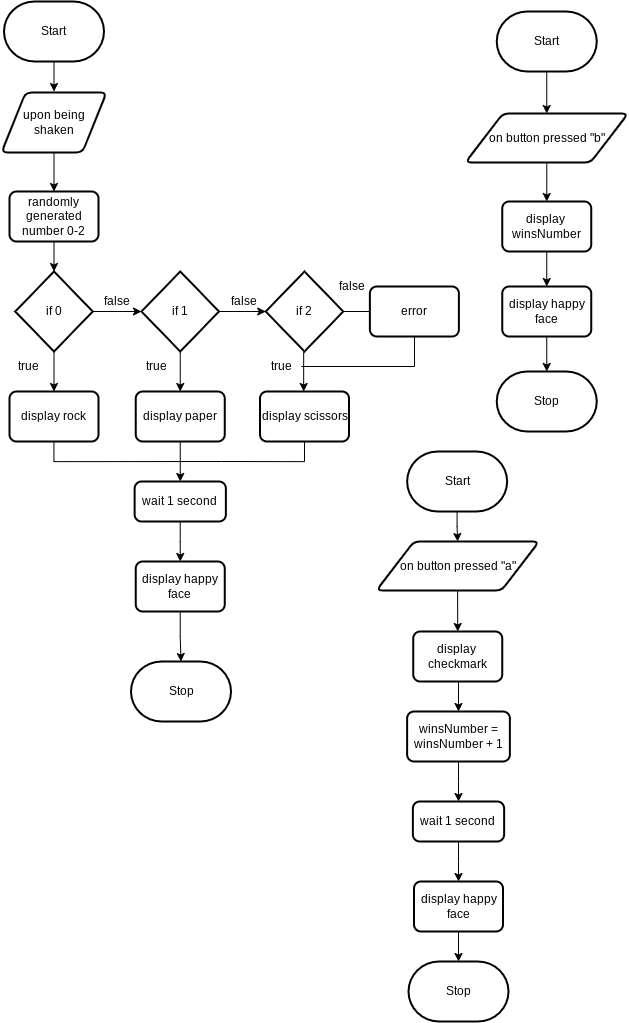

The diagram above was exported from draw.io. Its source (the exported page's mxGraphModel, read from the mxfile embedded in the PNG):
<mxGraphModel dx="1731" dy="1463" grid="1" gridSize="10" guides="1" tooltips="1" connect="1" arrows="1" fold="1" page="1" pageScale="1" pageWidth="850" pageHeight="1100" math="0" shadow="0">
  <root>
    <mxCell id="0" />
    <mxCell id="1" parent="0" />
    <mxCell id="28" style="edgeStyle=none;html=1;" parent="1" source="2" edge="1">
      <mxGeometry relative="1" as="geometry">
        <mxPoint x="102.5" y="160" as="targetPoint" />
      </mxGeometry>
    </mxCell>
    <mxCell id="2" value="Start" style="strokeWidth=2;html=1;shape=mxgraph.flowchart.terminator;whiteSpace=wrap;" parent="1" vertex="1">
      <mxGeometry x="52.5" y="70" width="100" height="60" as="geometry" />
    </mxCell>
    <mxCell id="31" value="" style="edgeStyle=none;html=1;entryX=0.5;entryY=0;entryDx=0;entryDy=0;" parent="1" source="5" target="6" edge="1">
      <mxGeometry relative="1" as="geometry" />
    </mxCell>
    <mxCell id="5" value="upon being shaken" style="shape=parallelogram;html=1;strokeWidth=2;perimeter=parallelogramPerimeter;whiteSpace=wrap;rounded=1;arcSize=12;size=0.23;" parent="1" vertex="1">
      <mxGeometry x="50" y="161" width="105" height="60" as="geometry" />
    </mxCell>
    <mxCell id="32" style="edgeStyle=none;html=1;entryX=0.5;entryY=0;entryDx=0;entryDy=0;entryPerimeter=0;" parent="1" source="6" target="7" edge="1">
      <mxGeometry relative="1" as="geometry" />
    </mxCell>
    <mxCell id="6" value="randomly generated number 0-2" style="rounded=1;whiteSpace=wrap;html=1;absoluteArcSize=1;arcSize=14;strokeWidth=2;" parent="1" vertex="1">
      <mxGeometry x="58" y="260" width="89" height="50" as="geometry" />
    </mxCell>
    <mxCell id="11" style="edgeStyle=none;html=1;entryX=0;entryY=0.5;entryDx=0;entryDy=0;entryPerimeter=0;" parent="1" source="7" target="9" edge="1">
      <mxGeometry relative="1" as="geometry" />
    </mxCell>
    <mxCell id="21" value="" style="edgeStyle=none;html=1;" parent="1" source="7" target="15" edge="1">
      <mxGeometry relative="1" as="geometry" />
    </mxCell>
    <mxCell id="7" value="if 0" style="strokeWidth=2;html=1;shape=mxgraph.flowchart.decision;whiteSpace=wrap;" parent="1" vertex="1">
      <mxGeometry x="63.75" y="340" width="77.5" height="80" as="geometry" />
    </mxCell>
    <mxCell id="23" value="" style="edgeStyle=none;html=1;" parent="1" edge="1">
      <mxGeometry relative="1" as="geometry">
        <mxPoint x="352.17" y="420" as="sourcePoint" />
        <mxPoint x="352.17000000000024" y="460" as="targetPoint" />
      </mxGeometry>
    </mxCell>
    <mxCell id="73" style="edgeStyle=orthogonalEdgeStyle;rounded=0;html=1;entryX=0;entryY=0.5;entryDx=0;entryDy=0;endArrow=none;endFill=0;" edge="1" parent="1" source="8" target="71">
      <mxGeometry relative="1" as="geometry" />
    </mxCell>
    <mxCell id="8" value="if 2" style="strokeWidth=2;html=1;shape=mxgraph.flowchart.decision;whiteSpace=wrap;" parent="1" vertex="1">
      <mxGeometry x="314.25" y="340" width="77.5" height="80" as="geometry" />
    </mxCell>
    <mxCell id="12" style="edgeStyle=none;html=1;entryX=0;entryY=0.5;entryDx=0;entryDy=0;entryPerimeter=0;" parent="1" source="9" target="8" edge="1">
      <mxGeometry relative="1" as="geometry" />
    </mxCell>
    <mxCell id="22" value="" style="edgeStyle=none;html=1;" parent="1" source="9" target="17" edge="1">
      <mxGeometry relative="1" as="geometry" />
    </mxCell>
    <mxCell id="9" value="if 1" style="strokeWidth=2;html=1;shape=mxgraph.flowchart.decision;whiteSpace=wrap;" parent="1" vertex="1">
      <mxGeometry x="190" y="340" width="77.5" height="80" as="geometry" />
    </mxCell>
    <mxCell id="13" value="false" style="text;html=1;align=center;verticalAlign=middle;resizable=0;points=[];autosize=1;strokeColor=none;fillColor=none;" parent="1" vertex="1">
      <mxGeometry x="140" y="355" width="50" height="30" as="geometry" />
    </mxCell>
    <mxCell id="14" value="false" style="text;html=1;align=center;verticalAlign=middle;resizable=0;points=[];autosize=1;strokeColor=none;fillColor=none;" parent="1" vertex="1">
      <mxGeometry x="267.5" y="355" width="50" height="30" as="geometry" />
    </mxCell>
    <mxCell id="41" style="edgeStyle=orthogonalEdgeStyle;shape=connector;rounded=0;html=1;labelBackgroundColor=default;strokeColor=default;fontFamily=Helvetica;fontSize=11;fontColor=default;endArrow=none;endFill=0;" parent="1" source="15" edge="1">
      <mxGeometry relative="1" as="geometry">
        <mxPoint x="270" y="530" as="targetPoint" />
        <Array as="points">
          <mxPoint x="103" y="530" />
        </Array>
      </mxGeometry>
    </mxCell>
    <mxCell id="15" value="display rock" style="rounded=1;whiteSpace=wrap;html=1;absoluteArcSize=1;arcSize=14;strokeWidth=2;" parent="1" vertex="1">
      <mxGeometry x="58" y="460" width="89" height="50" as="geometry" />
    </mxCell>
    <mxCell id="38" style="edgeStyle=orthogonalEdgeStyle;shape=connector;rounded=0;html=1;labelBackgroundColor=default;strokeColor=default;fontFamily=Helvetica;fontSize=11;fontColor=default;endArrow=none;endFill=0;" parent="1" source="16" edge="1">
      <mxGeometry relative="1" as="geometry">
        <mxPoint x="270" y="530" as="targetPoint" />
        <Array as="points">
          <mxPoint x="353" y="530" />
        </Array>
      </mxGeometry>
    </mxCell>
    <mxCell id="16" value="display scissors" style="rounded=1;whiteSpace=wrap;html=1;absoluteArcSize=1;arcSize=14;strokeWidth=2;" parent="1" vertex="1">
      <mxGeometry x="308.5" y="460" width="89" height="50" as="geometry" />
    </mxCell>
    <mxCell id="35" style="edgeStyle=none;html=1;entryX=0.5;entryY=0;entryDx=0;entryDy=0;" parent="1" source="17" target="33" edge="1">
      <mxGeometry relative="1" as="geometry" />
    </mxCell>
    <mxCell id="17" value="display paper" style="rounded=1;whiteSpace=wrap;html=1;absoluteArcSize=1;arcSize=14;strokeWidth=2;" parent="1" vertex="1">
      <mxGeometry x="184.25" y="460" width="89" height="50" as="geometry" />
    </mxCell>
    <mxCell id="24" value="true" style="text;html=1;align=center;verticalAlign=middle;resizable=0;points=[];autosize=1;strokeColor=none;fillColor=none;" parent="1" vertex="1">
      <mxGeometry x="310" y="420" width="40" height="30" as="geometry" />
    </mxCell>
    <mxCell id="25" value="true" style="text;html=1;align=center;verticalAlign=middle;resizable=0;points=[];autosize=1;strokeColor=none;fillColor=none;" parent="1" vertex="1">
      <mxGeometry x="185" y="420" width="40" height="30" as="geometry" />
    </mxCell>
    <mxCell id="26" value="true" style="text;html=1;align=center;verticalAlign=middle;resizable=0;points=[];autosize=1;strokeColor=none;fillColor=none;" parent="1" vertex="1">
      <mxGeometry x="57.5" y="420" width="40" height="30" as="geometry" />
    </mxCell>
    <mxCell id="44" style="edgeStyle=orthogonalEdgeStyle;shape=connector;rounded=0;html=1;entryX=0.5;entryY=0;entryDx=0;entryDy=0;labelBackgroundColor=default;strokeColor=default;fontFamily=Helvetica;fontSize=11;fontColor=default;endArrow=classic;endFill=1;" parent="1" source="33" target="42" edge="1">
      <mxGeometry relative="1" as="geometry" />
    </mxCell>
    <mxCell id="33" value="wait 1 second" style="rounded=1;whiteSpace=wrap;html=1;absoluteArcSize=1;arcSize=14;strokeWidth=2;" parent="1" vertex="1">
      <mxGeometry x="183.13" y="550" width="91.25" height="40" as="geometry" />
    </mxCell>
    <mxCell id="45" style="edgeStyle=orthogonalEdgeStyle;shape=connector;rounded=0;html=1;entryX=0.5;entryY=0;entryDx=0;entryDy=0;entryPerimeter=0;labelBackgroundColor=default;strokeColor=default;fontFamily=Helvetica;fontSize=11;fontColor=default;endArrow=classic;endFill=1;" parent="1" source="42" target="43" edge="1">
      <mxGeometry relative="1" as="geometry" />
    </mxCell>
    <mxCell id="42" value="display happy face" style="rounded=1;whiteSpace=wrap;html=1;absoluteArcSize=1;arcSize=14;strokeWidth=2;" parent="1" vertex="1">
      <mxGeometry x="184.25" y="630" width="89" height="50" as="geometry" />
    </mxCell>
    <mxCell id="43" value="Stop" style="strokeWidth=2;html=1;shape=mxgraph.flowchart.terminator;whiteSpace=wrap;" parent="1" vertex="1">
      <mxGeometry x="179.5" y="730" width="100" height="60" as="geometry" />
    </mxCell>
    <mxCell id="52" style="edgeStyle=orthogonalEdgeStyle;shape=connector;rounded=0;html=1;entryX=0.5;entryY=0;entryDx=0;entryDy=0;labelBackgroundColor=default;strokeColor=default;fontFamily=Helvetica;fontSize=11;fontColor=default;endArrow=classic;endFill=1;" parent="1" source="46" target="47" edge="1">
      <mxGeometry relative="1" as="geometry" />
    </mxCell>
    <mxCell id="46" value="Start" style="strokeWidth=2;html=1;shape=mxgraph.flowchart.terminator;whiteSpace=wrap;" parent="1" vertex="1">
      <mxGeometry x="545.25" y="80" width="100" height="60" as="geometry" />
    </mxCell>
    <mxCell id="53" style="edgeStyle=orthogonalEdgeStyle;shape=connector;rounded=0;html=1;entryX=0.5;entryY=0;entryDx=0;entryDy=0;labelBackgroundColor=default;strokeColor=default;fontFamily=Helvetica;fontSize=11;fontColor=default;endArrow=classic;endFill=1;" parent="1" source="47" target="48" edge="1">
      <mxGeometry relative="1" as="geometry" />
    </mxCell>
    <mxCell id="47" value="on button pressed &quot;b&quot;" style="shape=parallelogram;html=1;strokeWidth=2;perimeter=parallelogramPerimeter;whiteSpace=wrap;rounded=1;arcSize=12;size=0.23;" parent="1" vertex="1">
      <mxGeometry x="514" y="182" width="162.5" height="49" as="geometry" />
    </mxCell>
    <mxCell id="54" style="edgeStyle=orthogonalEdgeStyle;shape=connector;rounded=0;html=1;entryX=0.5;entryY=0;entryDx=0;entryDy=0;labelBackgroundColor=default;strokeColor=default;fontFamily=Helvetica;fontSize=11;fontColor=default;endArrow=classic;endFill=1;" parent="1" source="48" target="50" edge="1">
      <mxGeometry relative="1" as="geometry" />
    </mxCell>
    <mxCell id="48" value="display&amp;nbsp; winsNumber" style="rounded=1;whiteSpace=wrap;html=1;absoluteArcSize=1;arcSize=14;strokeWidth=2;" parent="1" vertex="1">
      <mxGeometry x="550.75" y="270" width="89" height="50" as="geometry" />
    </mxCell>
    <mxCell id="55" style="edgeStyle=orthogonalEdgeStyle;shape=connector;rounded=0;html=1;labelBackgroundColor=default;strokeColor=default;fontFamily=Helvetica;fontSize=11;fontColor=default;endArrow=classic;endFill=1;" parent="1" source="50" target="51" edge="1">
      <mxGeometry relative="1" as="geometry" />
    </mxCell>
    <mxCell id="50" value="display happy face" style="rounded=1;whiteSpace=wrap;html=1;absoluteArcSize=1;arcSize=14;strokeWidth=2;" parent="1" vertex="1">
      <mxGeometry x="550.75" y="355" width="89" height="50" as="geometry" />
    </mxCell>
    <mxCell id="51" value="Stop" style="strokeWidth=2;html=1;shape=mxgraph.flowchart.terminator;whiteSpace=wrap;" parent="1" vertex="1">
      <mxGeometry x="545.25" y="440" width="100" height="60" as="geometry" />
    </mxCell>
    <mxCell id="67" style="edgeStyle=orthogonalEdgeStyle;shape=connector;rounded=0;html=1;labelBackgroundColor=default;strokeColor=default;fontFamily=Helvetica;fontSize=11;fontColor=default;endArrow=classic;endFill=1;" parent="1" source="57" target="65" edge="1">
      <mxGeometry relative="1" as="geometry" />
    </mxCell>
    <mxCell id="57" value="Start" style="strokeWidth=2;html=1;shape=mxgraph.flowchart.terminator;whiteSpace=wrap;" parent="1" vertex="1">
      <mxGeometry x="455.63" y="520" width="100" height="60" as="geometry" />
    </mxCell>
    <mxCell id="58" style="edgeStyle=orthogonalEdgeStyle;shape=connector;rounded=0;html=1;entryX=0.5;entryY=0;entryDx=0;entryDy=0;labelBackgroundColor=default;strokeColor=default;fontFamily=Helvetica;fontSize=11;fontColor=default;endArrow=classic;endFill=1;" parent="1" target="60" edge="1">
      <mxGeometry relative="1" as="geometry">
        <mxPoint x="507" y="741" as="sourcePoint" />
      </mxGeometry>
    </mxCell>
    <mxCell id="69" style="edgeStyle=orthogonalEdgeStyle;shape=connector;rounded=0;html=1;labelBackgroundColor=default;strokeColor=default;fontFamily=Helvetica;fontSize=11;fontColor=default;endArrow=classic;endFill=1;" parent="1" source="60" target="68" edge="1">
      <mxGeometry relative="1" as="geometry" />
    </mxCell>
    <mxCell id="60" value="winsNumber = winsNumber + 1" style="rounded=1;whiteSpace=wrap;html=1;absoluteArcSize=1;arcSize=14;strokeWidth=2;" parent="1" vertex="1">
      <mxGeometry x="455.63" y="780" width="102.75" height="50" as="geometry" />
    </mxCell>
    <mxCell id="61" style="edgeStyle=orthogonalEdgeStyle;shape=connector;rounded=0;html=1;labelBackgroundColor=default;strokeColor=default;fontFamily=Helvetica;fontSize=11;fontColor=default;endArrow=classic;endFill=1;" parent="1" source="62" target="63" edge="1">
      <mxGeometry relative="1" as="geometry" />
    </mxCell>
    <mxCell id="62" value="display happy face" style="rounded=1;whiteSpace=wrap;html=1;absoluteArcSize=1;arcSize=14;strokeWidth=2;" parent="1" vertex="1">
      <mxGeometry x="462.5" y="950" width="89" height="50" as="geometry" />
    </mxCell>
    <mxCell id="63" value="Stop" style="strokeWidth=2;html=1;shape=mxgraph.flowchart.terminator;whiteSpace=wrap;" parent="1" vertex="1">
      <mxGeometry x="457" y="1030" width="100" height="60" as="geometry" />
    </mxCell>
    <mxCell id="64" value="display&amp;nbsp; checkmark" style="rounded=1;whiteSpace=wrap;html=1;absoluteArcSize=1;arcSize=14;strokeWidth=2;" parent="1" vertex="1">
      <mxGeometry x="461.75" y="700" width="89" height="50" as="geometry" />
    </mxCell>
    <mxCell id="66" style="edgeStyle=orthogonalEdgeStyle;shape=connector;rounded=0;html=1;entryX=0.5;entryY=0;entryDx=0;entryDy=0;labelBackgroundColor=default;strokeColor=default;fontFamily=Helvetica;fontSize=11;fontColor=default;endArrow=classic;endFill=1;" parent="1" source="65" target="64" edge="1">
      <mxGeometry relative="1" as="geometry" />
    </mxCell>
    <mxCell id="65" value="on button pressed &quot;a&quot;" style="shape=parallelogram;html=1;strokeWidth=2;perimeter=parallelogramPerimeter;whiteSpace=wrap;rounded=1;arcSize=12;size=0.23;" parent="1" vertex="1">
      <mxGeometry x="425" y="610" width="162.5" height="49" as="geometry" />
    </mxCell>
    <mxCell id="70" style="edgeStyle=orthogonalEdgeStyle;shape=connector;rounded=0;html=1;entryX=0.5;entryY=0;entryDx=0;entryDy=0;labelBackgroundColor=default;strokeColor=default;fontFamily=Helvetica;fontSize=11;fontColor=default;endArrow=classic;endFill=1;" parent="1" source="68" target="62" edge="1">
      <mxGeometry relative="1" as="geometry" />
    </mxCell>
    <mxCell id="68" value="wait 1 second" style="rounded=1;whiteSpace=wrap;html=1;absoluteArcSize=1;arcSize=14;strokeWidth=2;" parent="1" vertex="1">
      <mxGeometry x="461.38" y="870" width="91.25" height="40" as="geometry" />
    </mxCell>
    <mxCell id="72" style="edgeStyle=orthogonalEdgeStyle;html=1;rounded=0;endArrow=none;endFill=0;" edge="1" parent="1" source="71">
      <mxGeometry relative="1" as="geometry">
        <mxPoint x="350" y="435" as="targetPoint" />
        <Array as="points">
          <mxPoint x="463" y="435" />
        </Array>
      </mxGeometry>
    </mxCell>
    <mxCell id="71" value="error" style="rounded=1;whiteSpace=wrap;html=1;absoluteArcSize=1;arcSize=14;strokeWidth=2;" vertex="1" parent="1">
      <mxGeometry x="418.38" y="355" width="89" height="50" as="geometry" />
    </mxCell>
    <mxCell id="74" value="false" style="text;html=1;align=center;verticalAlign=middle;resizable=0;points=[];autosize=1;strokeColor=none;fillColor=none;" vertex="1" parent="1">
      <mxGeometry x="375" y="340" width="50" height="30" as="geometry" />
    </mxCell>
  </root>
</mxGraphModel>